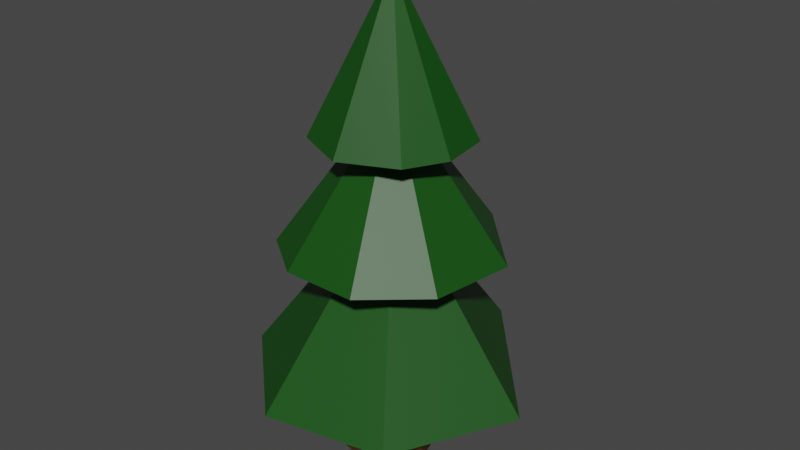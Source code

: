 # Source: tree2.blend  (saved by Blender 2.81.16; exported with 4.5.12 LTS)
import bpy
from mathutils import Matrix  # noqa: F401  (used for matrix-valued properties, if any)

bpy.ops.wm.read_factory_settings(use_empty=True)
scene = bpy.context.scene
scene.name = 'Scene'

# ---- collections
col_collection = bpy.data.collections.new('Collection'); scene.collection.children.link(col_collection)

# ---- materials (node trees are filled in below, after node groups)
mat_material_004 = bpy.data.materials.new('Material.004')
mat_material_004.use_transparent_shadow = False
mat_material_004.diffuse_color = (0.06681, 0.03084, 0.006767, 1.0)
mat_material_004.roughness = 0.5
mat_material_014 = bpy.data.materials.new('Material.014')
mat_material_014.use_transparent_shadow = False
mat_material_014.diffuse_color = (0.005464, 0.07324, 0.0042, 1.0)
mat_material_014.roughness = 0.5

# ---- material node trees
mat_material_004.use_nodes = True; mat_material_004.node_tree.nodes.clear()
_N = mat_material_004.node_tree.nodes; _L = mat_material_004.node_tree.links
n0 = _N.new('ShaderNodeOutputMaterial'); n0.name = 'Material Output'; n0.location = (300, 300)
n1 = _N.new('ShaderNodeBsdfPrincipled'); n1.name = 'Principled BSDF'; n1.location = (10, 300)
n1.distribution = 'GGX'
n1.subsurface_method = 'BURLEY'
n1.inputs[0].default_value = (0.06681, 0.03084, 0.006767, 1.0)
n1.inputs[3].default_value = 1.45
n1.inputs[27].default_value = (0.0, 0.0, 0.0, 1.0)
n1.inputs[28].default_value = 1.0
n2 = _N.new('ShaderNodeNormalMap'); n2.name = 'Normal Map'; n2.location = (-300, -300)
n2.label = 'Normal/Map'
_L.new(n1.outputs[0], n0.inputs[0])
_L.new(n2.outputs[0], n1.inputs[5])
n0.is_active_output = True
mat_material_014.use_nodes = True; mat_material_014.node_tree.nodes.clear()
_N = mat_material_014.node_tree.nodes; _L = mat_material_014.node_tree.links
n0 = _N.new('ShaderNodeOutputMaterial'); n0.name = 'Material Output'; n0.location = (300, 300)
n1 = _N.new('ShaderNodeBsdfPrincipled'); n1.name = 'Principled BSDF'; n1.location = (10, 300)
n1.distribution = 'GGX'
n1.subsurface_method = 'BURLEY'
n1.inputs[0].default_value = (0.005464, 0.07324, 0.0042, 1.0)
n1.inputs[3].default_value = 1.45
n1.inputs[27].default_value = (0.0, 0.0, 0.0, 1.0)
n1.inputs[28].default_value = 1.0
n2 = _N.new('ShaderNodeNormalMap'); n2.name = 'Normal Map'; n2.location = (-300, -300)
n2.label = 'Normal/Map'
_L.new(n1.outputs[0], n0.inputs[0])
_L.new(n2.outputs[0], n1.inputs[5])
n0.is_active_output = True

# ---- world
world_world = bpy.data.worlds.new('World'); scene.world = world_world
world_world.use_nodes = True; world_world.node_tree.nodes.clear()
_N = world_world.node_tree.nodes; _L = world_world.node_tree.links
n0 = _N.new('ShaderNodeOutputWorld'); n0.name = 'World Output'; n0.location = (300, 300)
n1 = _N.new('ShaderNodeBackground'); n1.name = 'Background'; n1.location = (10, 300)
n1.inputs[0].default_value = (0.05088, 0.05088, 0.05088, 1.0)
_L.new(n1.outputs[0], n0.inputs[0])
n0.is_active_output = True
world_world.color = (0.05088, 0.05088, 0.05088)
world_world.use_sun_shadow = False
world_world.sun_shadow_jitter_overblur = 0.0

# ---- meshes
me_cylinder_001 = bpy.data.meshes.new('Cylinder.001')
me_cylinder_001.from_pydata([(0.1397, 0.8625, -1.0), (0.0086, 0.3974, 1.0), (0.1559, 0.3547, 1.0), (0.6962, 0.4891, -1.0), (0.2723, 0.2479, 1.0), (0.3231, 0.03504, 1.0), (0.8603, -0.06663, -1.0), (0.6164, -0.5982, -1.0), (0.1996, -0.181, 1.0), (0.1033, -0.8676, -1.0), (-0.007396, -0.2454, 1.0), (-0.5381, -0.6926, -1.0), (-0.2126, -0.1694, 1.0), (-0.8177, -0.2677, -1.0), (-0.8529, 0.1407, -1.0), (-0.3236, 0.05326, 1.0), (-0.2622, 0.2612, 1.0), (-0.5759, 0.6498, -1.0), (-0.1448, 0.36, 1.0), (0.5076, 2.847, -0.4596), (2.797, 0.1606, -0.468), (1.632, -2.092, -0.4723), (-0.6364, -2.56, -0.4719), (-2.53, -0.8207, -0.4721), (0.04434, 0.08033, 0.6912), (-2.254, 1.479, -0.4723), (0.3337, 1.535, 0.9839), (1.335, 0.7701, 0.9838), (1.464, -0.2021, 0.9838), (1.068, -0.9433, 0.9838), (0.04434, -1.403, 0.984), (-0.9793, -0.9433, 0.9838), (-1.439, 0.08033, 0.9839), (0.04434, 0.08033, 1.891), (-0.8839, 1.211, 0.9839), (0.7275, 2.08, 0.3384), (2.086, 0.6231, 0.3386), (1.829, -0.9545, 0.3381), (0.7748, -1.872, 0.3383), (-0.6225, -1.871, 0.3382), (0.04434, 0.08033, 1.246), (-1.595, -1.172, 0.3381), (-2.05, 0.3602, 0.3386), (-1.053, 1.853, 0.3382)], [], [(3, 0, 2, 4), (8, 9, 7), (15, 14, 13), (16, 17, 14), (1, 2, 0), (6, 3, 4, 5), (7, 6, 5, 8), (11, 9, 10, 12), (8, 10, 9), (13, 11, 12, 15), (15, 16, 14), (16, 18, 17), (0, 17, 18, 1), (12, 10, 8, 5, 4, 2, 1, 18, 16, 15), (9, 11, 13, 14, 17, 0, 3, 6, 7), (19, 24, 20), (20, 24, 21), (21, 24, 22), (22, 24, 23), (23, 24, 25), (25, 24, 19), (25, 19, 20, 21, 22, 23), (26, 33, 27), (27, 33, 28), (28, 33, 29), (29, 33, 30), (30, 33, 31), (31, 33, 32), (32, 33, 34), (34, 33, 26), (29, 30, 31, 32, 34, 26, 27, 28), (43, 40, 35), (35, 40, 36), (36, 40, 37), (37, 40, 38), (38, 40, 39), (39, 40, 41), (41, 40, 42), (42, 40, 43), (43, 35, 36, 37, 38, 39, 41, 42)])
me_cylinder_001.polygons.foreach_set('use_smooth', [True] * 40)
me_cylinder_001.polygons.foreach_set('material_index', [0, 0, 0, 0, 0, 0, 0, 0, 0, 0, 0, 0, 0, 0, 0, 1, 1, 1, 1, 1, 1, 1, 1, 1, 1, 1, 1, 1, 1, 1, 1, 1, 1, 1, 1, 1, 1, 1, 1, 1])
_k = set([(0, 1), (0, 2), (0, 3), (0, 17), (1, 2), (1, 18), (2, 4), (3, 4), (3, 6), (4, 5), (5, 6), (5, 8), (6, 7), (7, 8), (7, 9), (8, 9), (8, 10), (9, 10), (9, 11), (10, 12), (11, 12), (11, 13), (12, 15), (13, 14), (13, 15), (14, 15), (14, 16), (14, 17), (15, 16), (16, 17), (16, 18), (17, 18), (19, 20), (19, 24), (19, 25), (20, 21), (20, 24), (21, 22), (21, 24), (22, 23), (22, 24), (23, 24), (23, 25), (24, 25), (26, 27), (26, 33), (26, 34), (27, 28), (27, 33), (28, 29), (28, 33), (29, 30), (29, 33), (30, 31), (30, 33), (31, 32), (31, 33), (32, 33), (32, 34), (33, 34), (35, 36), (35, 40), (35, 43), (36, 37), (36, 40), (37, 38), (37, 40), (38, 39), (38, 40), (39, 40), (39, 41), (40, 41), (40, 42), (40, 43), (41, 42), (42, 43)])
me_cylinder_001.attributes.new('sharp_edge', 'BOOLEAN', 'EDGE').data.foreach_set('value', [ (min(e.vertices), max(e.vertices)) in _k for e in me_cylinder_001.edges])
_uv = me_cylinder_001.uv_layers.new(name='UVMap')
_uv.uv.foreach_set('vector', [0.8478, 0.5, 0.9658, 0.5, 0.9191, 1.0, 0.8397, 1.0, 0.6048, 1.0, 0.52, 0.5, 0.6289, 0.5, 0.2611, 1.0, 0.2228, 0.5, 0.2997, 0.5, 0.1522, 1.0, 0.1139, 0.5, 0.2228, 0.5, 0.9881, 1.0, 0.9191, 1.0, 0.9658, 0.5, 0.7389, 0.5, 0.8478, 0.5, 0.8397, 1.0, 0.7298, 1.0, 0.6289, 0.5, 0.7389, 0.5, 0.7298, 1.0, 0.6048, 1.0, 0.3952, 0.5, 0.52, 0.5, 0.4961, 1.0, 0.3861, 1.0, 0.6048, 1.0, 0.4961, 1.0, 0.52, 0.5, 0.2997, 0.5, 0.3952, 0.5, 0.3861, 1.0, 0.2611, 1.0, 0.2611, 1.0, 0.1522, 1.0, 0.2228, 0.5, 0.1522, 1.0, 0.07532, 1.0, 0.1139, 0.5, 0.01843, 0.5, 0.1139, 0.5, 0.07532, 1.0, 0.01282, 1.0, 0.09621, 0.07323, 0.2442, 0.01292, 0.3934, 0.06468, 0.4824, 0.2203, 0.4502, 0.3764, 0.3663, 0.4586, 0.2558, 0.4871, 0.1411, 0.4626, 0.05657, 0.3866, 0.01626, 0.2337, 0.7794, 0.01734, 0.6066, 0.06468, 0.5227, 0.1766, 0.5166, 0.2902, 0.5962, 0.4268, 0.7875, 0.4776, 0.9434, 0.3866, 0.9837, 0.2337, 0.9218, 0.0865, 0.2303, 0.4654, 0.25, 0.25, 0.4679, 0.3126, 0.4679, 0.3126, 0.25, 0.25, 0.4311, 0.1014, 0.4311, 0.1014, 0.25, 0.25, 0.2495, 0.01915, 0.2495, 0.01915, 0.25, 0.25, 0.05822, 0.1214, 0.05822, 0.1214, 0.25, 0.25, 0.02583, 0.318, 0.02583, 0.318, 0.25, 0.25, 0.2303, 0.4654, 0.5258, 0.318, 0.7303, 0.4654, 0.9679, 0.3126, 0.9311, 0.1014, 0.7495, 0.01915, 0.5582, 0.1214, 0.2955, 0.4763, 0.25, 0.25, 0.4566, 0.3604, 0.4566, 0.3604, 0.25, 0.25, 0.4823, 0.2036, 0.4823, 0.2036, 0.25, 0.25, 0.4174, 0.08236, 0.4174, 0.08236, 0.25, 0.25, 0.2495, 0.01915, 0.2495, 0.01915, 0.25, 0.25, 0.08236, 0.08257, 0.08236, 0.08257, 0.25, 0.25, 0.01912, 0.2503, 0.01912, 0.2503, 0.25, 0.25, 0.1014, 0.4311, 0.1014, 0.4311, 0.25, 0.25, 0.2955, 0.4763, 0.9174, 0.08236, 0.7495, 0.01915, 0.5824, 0.08257, 0.5191, 0.2503, 0.6014, 0.4311, 0.7955, 0.4763, 0.9566, 0.3604, 0.9823, 0.2036, 0.2733, 0.4831, 0.25, 0.25, 0.4422, 0.378, 0.4422, 0.378, 0.25, 0.25, 0.4635, 0.1621, 0.4635, 0.1621, 0.25, 0.25, 0.3408, 0.03116, 0.3408, 0.03116, 0.25, 0.25, 0.182, 0.02583, 0.182, 0.02583, 0.25, 0.25, 0.05292, 0.1185, 0.05292, 0.1185, 0.25, 0.25, 0.01307, 0.2501, 0.01307, 0.2501, 0.25, 0.25, 0.08713, 0.4136, 0.08713, 0.4136, 0.25, 0.25, 0.2733, 0.4831, 0.7733, 0.4831, 0.9422, 0.378, 0.9635, 0.1621, 0.8408, 0.03116, 0.682, 0.02583, 0.5529, 0.1185, 0.5131, 0.2501, 0.5871, 0.4136])
me_cylinder_001.materials.append(mat_material_004)
me_cylinder_001.materials.append(mat_material_014)
me_cylinder_001.use_remesh_fix_poles = True
me_cylinder_001.use_remesh_preserve_attributes = False
me_cylinder_001.use_mirror_vertex_groups = False
me_cylinder_001.update()
me_cylinder_001.normals_split_custom_set([tuple(v) for v in zip(*[iter([0.5683, 0.7964, 0.207, 0.5683, 0.7964, 0.207, 0.5683, 0.7964, 0.207, 0.5683, 0.7964, 0.207, 0.4475, -0.8522, 0.271, 0.4475, -0.8522, 0.271, 0.4475, -0.8522, 0.271, -0.9643, -0.08315, 0.2515, -0.9643, -0.08315, 0.2515, -0.9643, -0.08315, 0.2515, -0.856, 0.4657, 0.2247, -0.856, 0.4657, 0.2247, -0.856, 0.4657, 0.2247, 0.2708, 0.9335, 0.2348, 0.2708, 0.9335, 0.2348, 0.2708, 0.9335, 0.2348, 0.9363, 0.2617, 0.2341, 0.9363, 0.2617, 0.2341, 0.9363, 0.2617, 0.2341, 0.9363, 0.2617, 0.2341, 0.8662, -0.4257, 0.2618, 0.8662, -0.4257, 0.2618, 0.8662, -0.4257, 0.2618, 0.8662, -0.4257, 0.2618, -0.2731, -0.9208, 0.2783, -0.2731, -0.9208, 0.2783, -0.2731, -0.9208, 0.2783, -0.2731, -0.9208, 0.2783, 0.2837, -0.9111, 0.2991, 0.2837, -0.9111, 0.2991, 0.2837, -0.9111, 0.2991, -0.8236, -0.4968, 0.2736, -0.8236, -0.4968, 0.2736, -0.8236, -0.4968, 0.2736, -0.8236, -0.4968, 0.2736, -0.9268, 0.2737, 0.2572, -0.9268, 0.2737, 0.2572, -0.9268, 0.2737, 0.2572, -0.6246, 0.7425, 0.2422, -0.6246, 0.7425, 0.2422, -0.6246, 0.7425, 0.2422, -0.2712, 0.9419, 0.1981, -0.2712, 0.9419, 0.1981, -0.2712, 0.9419, 0.1981, -0.2712, 0.9419, 0.1981, 0.0, 0.0, 1.0, 0.0, 0.0, 1.0, 0.0, 0.0, 1.0, 0.0, 0.0, 1.0, 0.0, 0.0, 1.0, 0.0, 0.0, 1.0, 0.0, 0.0, 1.0, 0.0, 0.0, 1.0, 0.0, 0.0, 1.0, 0.0, 0.0, 1.0, 0.0, 0.0, -1.0, 0.0, 0.0, -1.0, 0.0, 0.0, -1.0, 0.0, 0.0, -1.0, 0.0, 0.0, -1.0, 0.0, 0.0, -1.0, 0.0, 0.0, -1.0, 0.0, 0.0, -1.0, 0.0, 0.0, -1.0, 0.362, 0.3056, 0.8806, 0.362, 0.3056, 0.8806, 0.362, 0.3056, 0.8806, 0.3852, -0.2008, 0.9007, 0.3852, -0.2008, 0.9007, 0.3852, -0.2008, 0.9007, 0.0869, -0.4203, 0.9032, 0.0869, -0.4203, 0.9032, 0.0869, -0.4203, 0.9032, -0.2946, -0.3206, 0.9002, -0.2946, -0.3206, 0.9002, -0.2946, -0.3206, 0.9002, -0.4261, 0.05116, 0.9032, -0.4261, 0.05116, 0.9032, -0.4261, 0.05116, 0.9032, -0.2047, 0.4049, 0.8912, -0.2047, 0.4049, 0.8912, -0.2047, 0.4049, 0.8912, 0.0009613, 0.001763, -1.0, 0.0009613, 0.001763, -1.0, 0.0009613, 0.001763, -1.0, 0.0009613, 0.001763, -1.0, 0.0009613, 0.001763, -1.0, 0.0009613, 0.001763, -1.0, 0.342, 0.4474, 0.8264, 0.342, 0.4474, 0.8264, 0.342, 0.4474, 0.8264, 0.5474, 0.07277, 0.8337, 0.5474, 0.07277, 0.8337, 0.5474, 0.07277, 0.8337, 0.4833, -0.2583, 0.8365, 0.4833, -0.2583, 0.8365, 0.4833, -0.2583, 0.8365, 0.2283, -0.5081, 0.8305, 0.2283, -0.5081, 0.8305, 0.2283, -0.5081, 0.8305, -0.2283, -0.5081, 0.8305, -0.2283, -0.5081, 0.8305, -0.2283, -0.5081, 0.8305, -0.5081, -0.2283, 0.8305, -0.5081, -0.2283, 0.8305, -0.5081, -0.2283, 0.8305, -0.5056, 0.2481, 0.8264, -0.5056, 0.2481, 0.8264, -0.5056, 0.2481, 0.8264, -0.1447, 0.5442, 0.8264, -0.1447, 0.5442, 0.8264, -0.1447, 0.5442, 0.8264, -2.379e-05, 1.393e-05, -1.0, -2.379e-05, 1.393e-05, -1.0, -2.379e-05, 1.393e-05, -1.0, -2.379e-05, 1.393e-05, -1.0, -2.379e-05, 1.393e-05, -1.0, -2.379e-05, 1.393e-05, -1.0, -2.379e-05, 1.393e-05, -1.0, -2.379e-05, 1.393e-05, -1.0, -0.05465, 0.428, 0.9021, -0.05465, 0.428, 0.9021, -0.05465, 0.428, 0.9021, 0.3201, 0.2986, 0.8991, 0.3201, 0.2986, 0.8991, 0.3201, 0.2986, 0.8991, 0.4203, -0.06885, 0.9048, 0.4203, -0.06885, 0.9048, 0.4203, -0.06885, 0.9048, 0.2769, -0.3178, 0.9068, 0.2769, -0.3178, 0.9068, 0.2769, -0.3178, 0.9068, -0.0002998, -0.4215, 0.9068, -0.0002998, -0.4215, 0.9068, -0.0002998, -0.4215, 0.9068, -0.244, -0.3391, 0.9086, -0.244, -0.3391, 0.9086, -0.244, -0.3391, 0.9086, -0.4082, -0.1215, 0.9048, -0.4082, -0.1215, 0.9048, -0.4082, -0.1215, 0.9048, -0.3587, 0.2397, 0.9021, -0.3587, 0.2397, 0.9021, -0.3587, 0.2397, 0.9021, 1.684e-05, 5.916e-05, -1.0, 1.684e-05, 5.916e-05, -1.0, 1.684e-05, 5.916e-05, -1.0, 1.684e-05, 5.916e-05, -1.0, 1.684e-05, 5.916e-05, -1.0, 1.684e-05, 5.916e-05, -1.0, 1.684e-05, 5.916e-05, -1.0, 1.684e-05, 5.916e-05, -1.0])] * 3)])

# ---- objects
ob_cylinder = bpy.data.objects.new('Cylinder', me_cylinder_001)

# ---- transforms, parenting, visibility, modifiers, constraints
ob_cylinder.location = (0.0, 0.0, 2.734)
ob_cylinder.rotation_euler = (-1.629e-07, 0.0, 0.0)
ob_cylinder.scale = (0.8464, 0.8464, 2.666)
ob_cylinder.color = (0.8, 0.8, 0.8, 1.0)
ob_cylinder.lineart.crease_threshold = 0.0

# ---- collection membership
col_collection.objects.link(ob_cylinder)

# ---- scene / render settings (as saved in the file)
scene.frame_start = 1; scene.frame_end = 250; scene.frame_set(1)
scene.render.engine = 'BLENDER_EEVEE_NEXT'
scene.cycles.use_denoising = False
scene.cycles.samples = 128
scene.cycles.sampling_pattern = 'TABULATED_SOBOL'
scene.cycles.use_adaptive_sampling = False
scene.cycles.use_light_tree = False
scene.view_settings.view_transform = 'Filmic'
bpy.context.view_layer.update()

# ---- added for rendering (the .blend has no active camera and no usable light): camera, sun
cam_auto = bpy.data.cameras.new('AutoCamera')
cam_auto.lens = 50.0
cam_auto.sensor_width = 36.0
cam_auto.clip_end = 1000.0
ob_auto_camera = bpy.data.objects.new('AutoCamera', cam_auto)
scene.collection.objects.link(ob_auto_camera)
ob_auto_camera.location = (9.39785, -11.0203, 11.3507)
ob_auto_camera.rotation_euler = (1.09748, -7.21219e-08, 0.694738)
scene.camera = ob_auto_camera
light_auto_sun = bpy.data.lights.new('AutoSun', 'SUN')
light_auto_sun.energy = 3.0
light_auto_sun.angle = 0.0523599
ob_auto_sun = bpy.data.objects.new('AutoSun', light_auto_sun)
scene.collection.objects.link(ob_auto_sun)
ob_auto_sun.rotation_euler = (0.872665, 0.174533, 0.523599)
bpy.context.view_layer.update()
